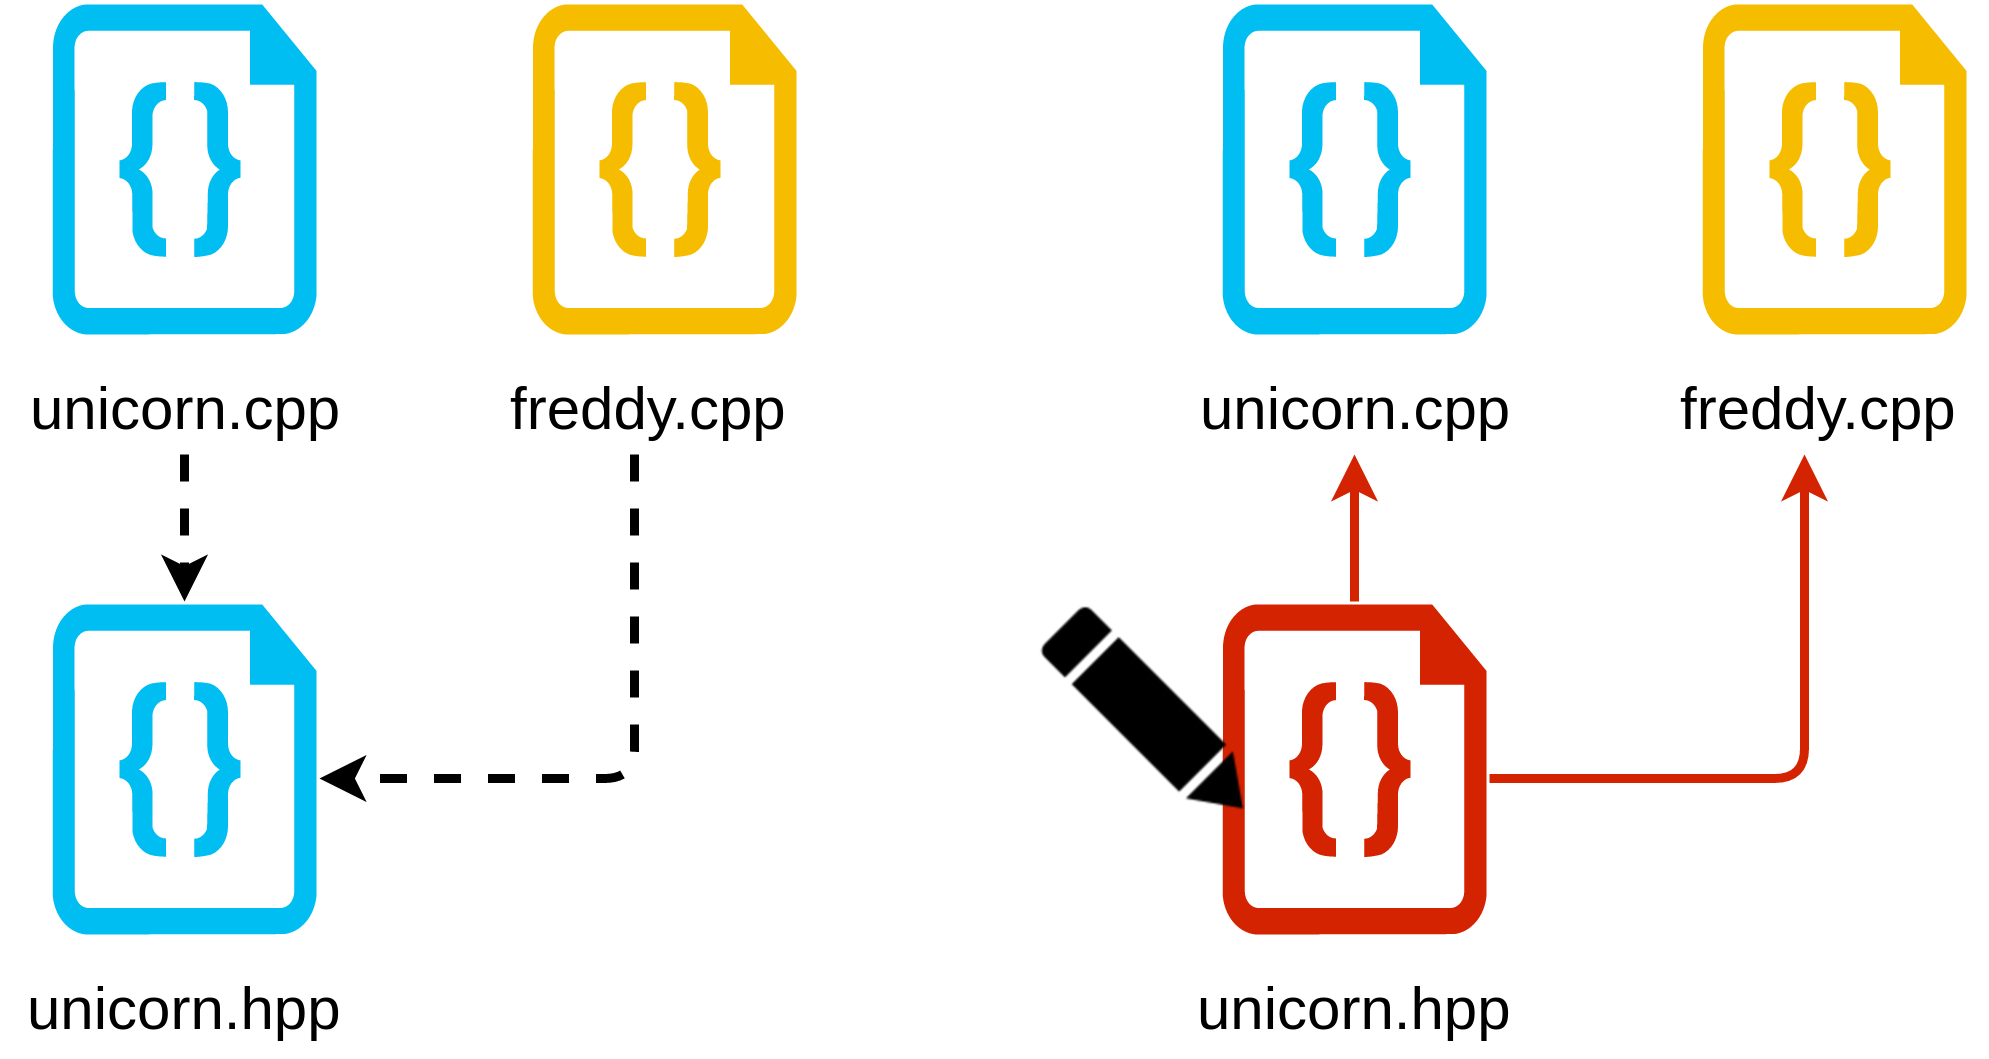

The diagram above was exported from draw.io. Its source (the exported page's mxGraphModel, read from the mxfile embedded in the PNG):
<mxGraphModel dx="1414" dy="810" grid="1" gridSize="10" guides="1" tooltips="1" connect="1" arrows="1" fold="1" page="1" pageScale="1" pageWidth="826" pageHeight="584" background="#ffffff" math="0" shadow="0">
  <root>
    <mxCell id="0" />
    <mxCell id="1" parent="0" />
    <mxCell id="3" value="" style="verticalLabelPosition=bottom;html=1;verticalAlign=top;strokeColor=none;fillColor=#00BEF2;shape=mxgraph.azure.code_file;fontSize=20;align=center;" vertex="1" parent="1">
      <mxGeometry x="96" y="320" width="88" height="110" as="geometry" />
    </mxCell>
    <mxCell id="4" value="unicorn.hpp" style="text;html=1;resizable=0;points=[];autosize=1;align=center;verticalAlign=top;spacingTop=-4;fontSize=20;" vertex="1" parent="1">
      <mxGeometry x="80" y="440" width="120" height="30" as="geometry" />
    </mxCell>
    <mxCell id="6" value="" style="verticalLabelPosition=bottom;html=1;verticalAlign=top;strokeColor=none;fillColor=#00BEF2;shape=mxgraph.azure.code_file;fontSize=20;align=center;" vertex="1" parent="1">
      <mxGeometry x="96" y="120" width="88" height="110" as="geometry" />
    </mxCell>
    <mxCell id="11" style="edgeStyle=orthogonalEdgeStyle;rounded=1;html=1;entryX=0.5;entryY=-0.009;entryPerimeter=0;dashed=1;jettySize=auto;orthogonalLoop=1;strokeWidth=3;fontSize=20;" edge="1" parent="1" source="7" target="3">
      <mxGeometry relative="1" as="geometry" />
    </mxCell>
    <mxCell id="7" value="unicorn.cpp" style="text;html=1;resizable=0;points=[];autosize=1;align=center;verticalAlign=top;spacingTop=-4;fontSize=20;" vertex="1" parent="1">
      <mxGeometry x="80" y="240" width="120" height="30" as="geometry" />
    </mxCell>
    <mxCell id="8" value="" style="verticalLabelPosition=bottom;html=1;verticalAlign=top;strokeColor=none;fillColor=#F5BC00;shape=mxgraph.azure.code_file;fontSize=20;align=center;" vertex="1" parent="1">
      <mxGeometry x="256" y="120" width="88" height="110" as="geometry" />
    </mxCell>
    <mxCell id="12" style="edgeStyle=orthogonalEdgeStyle;rounded=1;html=1;entryX=1.011;entryY=0.527;entryPerimeter=0;dashed=1;jettySize=auto;orthogonalLoop=1;strokeWidth=3;fontSize=20;" edge="1" parent="1" source="9" target="3">
      <mxGeometry relative="1" as="geometry">
        <Array as="points">
          <mxPoint x="290" y="378" />
        </Array>
      </mxGeometry>
    </mxCell>
    <mxCell id="9" value="freddy.cpp" style="text;html=1;resizable=0;points=[];autosize=1;align=center;verticalAlign=top;spacingTop=-4;fontSize=20;" vertex="1" parent="1">
      <mxGeometry x="240" y="240" width="110" height="30" as="geometry" />
    </mxCell>
    <mxCell id="25" value="Edit" parent="0" />
    <mxCell id="26" value="" style="verticalLabelPosition=bottom;html=1;verticalAlign=top;strokeColor=none;fillColor=#D42300;shape=mxgraph.azure.code_file;fontSize=20;align=center;" vertex="1" parent="25">
      <mxGeometry x="486" y="320" width="88" height="110" as="geometry" />
    </mxCell>
    <mxCell id="27" value="unicorn.hpp" style="text;html=1;resizable=0;points=[];autosize=1;align=center;verticalAlign=top;spacingTop=-4;fontSize=20;" vertex="1" parent="25">
      <mxGeometry x="470" y="440" width="120" height="30" as="geometry" />
    </mxCell>
    <mxCell id="28" value="" style="verticalLabelPosition=bottom;html=1;verticalAlign=top;strokeColor=none;fillColor=#00BEF2;shape=mxgraph.azure.code_file;fontSize=20;align=center;" vertex="1" parent="25">
      <mxGeometry x="486" y="120" width="88" height="110" as="geometry" />
    </mxCell>
    <mxCell id="29" style="edgeStyle=orthogonalEdgeStyle;rounded=1;html=1;jettySize=auto;orthogonalLoop=1;strokeWidth=3;fontSize=20;exitX=0.5;exitY=-0.009;exitPerimeter=0;strokeColor=#D42300;" edge="1" source="26" target="30" parent="25">
      <mxGeometry x="530" y="270" as="geometry" />
    </mxCell>
    <mxCell id="30" value="unicorn.cpp" style="text;html=1;resizable=0;points=[];autosize=1;align=center;verticalAlign=top;spacingTop=-4;fontSize=20;" vertex="1" parent="25">
      <mxGeometry x="470" y="240" width="120" height="30" as="geometry" />
    </mxCell>
    <mxCell id="31" value="" style="verticalLabelPosition=bottom;html=1;verticalAlign=top;strokeColor=none;fillColor=#F5BC00;shape=mxgraph.azure.code_file;fontSize=20;align=center;" vertex="1" parent="25">
      <mxGeometry x="646" y="120" width="88" height="110" as="geometry" />
    </mxCell>
    <mxCell id="32" style="edgeStyle=orthogonalEdgeStyle;rounded=1;html=1;jettySize=auto;orthogonalLoop=1;strokeWidth=3;fontSize=20;exitX=1.011;exitY=0.527;exitPerimeter=0;strokeColor=#D42300;" edge="1" source="26" target="33" parent="25">
      <mxGeometry x="575" y="270" as="geometry">
        <Array as="points">
          <mxPoint x="680" y="378" />
        </Array>
      </mxGeometry>
    </mxCell>
    <mxCell id="33" value="freddy.cpp" style="text;html=1;resizable=0;points=[];autosize=1;align=center;verticalAlign=top;spacingTop=-4;fontSize=20;" vertex="1" parent="25">
      <mxGeometry x="630" y="240" width="110" height="30" as="geometry" />
    </mxCell>
    <mxCell id="34" value="" style="shape=image;html=1;verticalAlign=top;verticalLabelPosition=bottom;labelBackgroundColor=#ffffff;imageAspect=0;aspect=fixed;image=https://cdn4.iconfinder.com/data/icons/miu/24/editor-pencil-pen-edit-write-glyph-128.png;strokeColor=#A680B8;strokeWidth=5;fillColor=#D42300;gradientColor=none;fontSize=20;align=center;flipH=1;" vertex="1" parent="25">
      <mxGeometry x="423" y="315" width="76" height="76" as="geometry" />
    </mxCell>
  </root>
</mxGraphModel>